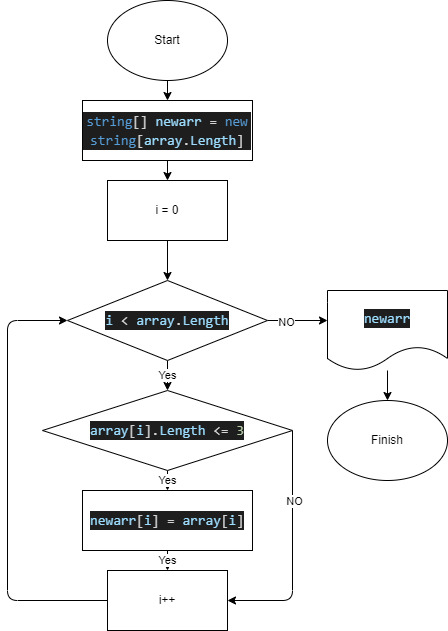

The diagram above was exported from draw.io. Its source (the exported page's mxGraphModel, read from the mxfile embedded in the PNG):
<mxGraphModel dx="884" dy="404" grid="1" gridSize="10" guides="1" tooltips="1" connect="1" arrows="1" fold="1" page="1" pageScale="1" pageWidth="827" pageHeight="1169" background="none" math="0" shadow="0">
  <root>
    <mxCell id="0" />
    <mxCell id="1" parent="0" />
    <mxCell id="5" style="edgeStyle=none;html=1;" edge="1" parent="1" source="2" target="6">
      <mxGeometry relative="1" as="geometry">
        <mxPoint x="240" y="100" as="targetPoint" />
      </mxGeometry>
    </mxCell>
    <mxCell id="2" value="" style="ellipse;whiteSpace=wrap;html=1;" vertex="1" parent="1">
      <mxGeometry x="180" width="120" height="80" as="geometry" />
    </mxCell>
    <mxCell id="4" value="Start" style="text;html=1;strokeColor=none;fillColor=none;align=center;verticalAlign=middle;whiteSpace=wrap;rounded=0;" vertex="1" parent="1">
      <mxGeometry x="210" y="25" width="60" height="30" as="geometry" />
    </mxCell>
    <mxCell id="7" style="edgeStyle=none;html=1;entryX=0.5;entryY=0;entryDx=0;entryDy=0;" edge="1" parent="1" source="6" target="10">
      <mxGeometry relative="1" as="geometry">
        <mxPoint x="240" y="190" as="targetPoint" />
      </mxGeometry>
    </mxCell>
    <mxCell id="6" value="&lt;div style=&quot;color: rgb(212 , 212 , 212) ; background-color: rgb(30 , 30 , 30) ; font-family: &amp;#34;consolas&amp;#34; , &amp;#34;courier new&amp;#34; , monospace ; font-size: 14px ; line-height: 19px&quot;&gt;&lt;span style=&quot;color: #569cd6&quot;&gt;string&lt;/span&gt;[] &lt;span style=&quot;color: #9cdcfe&quot;&gt;newarr&lt;/span&gt; = &lt;span style=&quot;color: #569cd6&quot;&gt;new&lt;/span&gt; &lt;span style=&quot;color: #569cd6&quot;&gt;string&lt;/span&gt;[&lt;span style=&quot;color: #9cdcfe&quot;&gt;array&lt;/span&gt;.&lt;span style=&quot;color: #9cdcfe&quot;&gt;Length&lt;/span&gt;]&lt;/div&gt;" style="rounded=0;whiteSpace=wrap;html=1;" vertex="1" parent="1">
      <mxGeometry x="155" y="100" width="170" height="60" as="geometry" />
    </mxCell>
    <mxCell id="12" style="edgeStyle=none;html=1;exitX=0.5;exitY=1;exitDx=0;exitDy=0;entryX=0.5;entryY=0;entryDx=0;entryDy=0;" edge="1" parent="1" source="10" target="11">
      <mxGeometry relative="1" as="geometry" />
    </mxCell>
    <mxCell id="10" value="i = 0" style="rounded=0;whiteSpace=wrap;html=1;" vertex="1" parent="1">
      <mxGeometry x="180" y="180" width="120" height="60" as="geometry" />
    </mxCell>
    <mxCell id="15" value="Yes" style="edgeStyle=none;html=1;exitX=0.5;exitY=1;exitDx=0;exitDy=0;entryX=0.5;entryY=0;entryDx=0;entryDy=0;" edge="1" parent="1" source="11" target="14">
      <mxGeometry relative="1" as="geometry" />
    </mxCell>
    <mxCell id="19" style="edgeStyle=none;html=1;" edge="1" parent="1" source="11">
      <mxGeometry relative="1" as="geometry">
        <mxPoint x="400" y="320" as="targetPoint" />
      </mxGeometry>
    </mxCell>
    <mxCell id="28" value="NO" style="edgeLabel;html=1;align=center;verticalAlign=middle;resizable=0;points=[];" vertex="1" connectable="0" parent="19">
      <mxGeometry x="-0.4" y="-1" relative="1" as="geometry">
        <mxPoint as="offset" />
      </mxGeometry>
    </mxCell>
    <mxCell id="11" value="&lt;div style=&quot;color: rgb(212 , 212 , 212) ; background-color: rgb(30 , 30 , 30) ; font-family: &amp;#34;consolas&amp;#34; , &amp;#34;courier new&amp;#34; , monospace ; font-size: 14px ; line-height: 19px&quot;&gt;&lt;span style=&quot;color: #9cdcfe&quot;&gt;i&lt;/span&gt; &amp;lt; &lt;span style=&quot;color: #9cdcfe&quot;&gt;array&lt;/span&gt;.&lt;span style=&quot;color: #9cdcfe&quot;&gt;Length&lt;/span&gt;&lt;/div&gt;" style="rhombus;whiteSpace=wrap;html=1;" vertex="1" parent="1">
      <mxGeometry x="140" y="280" width="200" height="80" as="geometry" />
    </mxCell>
    <mxCell id="17" value="Yes" style="edgeStyle=none;html=1;exitX=0.5;exitY=1;exitDx=0;exitDy=0;entryX=0.5;entryY=0;entryDx=0;entryDy=0;" edge="1" parent="1" source="14" target="16">
      <mxGeometry relative="1" as="geometry" />
    </mxCell>
    <mxCell id="20" style="edgeStyle=none;html=1;exitX=1;exitY=0.5;exitDx=0;exitDy=0;entryX=1;entryY=0.5;entryDx=0;entryDy=0;" edge="1" parent="1" source="14" target="21">
      <mxGeometry relative="1" as="geometry">
        <mxPoint x="365" y="590" as="targetPoint" />
        <Array as="points">
          <mxPoint x="365" y="600" />
        </Array>
      </mxGeometry>
    </mxCell>
    <mxCell id="29" value="NO" style="edgeLabel;html=1;align=center;verticalAlign=middle;resizable=0;points=[];" vertex="1" connectable="0" parent="20">
      <mxGeometry x="-0.4043" y="1" relative="1" as="geometry">
        <mxPoint as="offset" />
      </mxGeometry>
    </mxCell>
    <mxCell id="14" value="&lt;div style=&quot;color: rgb(212 , 212 , 212) ; background-color: rgb(30 , 30 , 30) ; font-family: &amp;#34;consolas&amp;#34; , &amp;#34;courier new&amp;#34; , monospace ; font-size: 14px ; line-height: 19px&quot;&gt;&lt;span style=&quot;color: #9cdcfe&quot;&gt;array&lt;/span&gt;[&lt;span style=&quot;color: #9cdcfe&quot;&gt;i&lt;/span&gt;].&lt;span style=&quot;color: #9cdcfe&quot;&gt;Length&lt;/span&gt; &amp;lt;= &lt;span style=&quot;color: #b5cea8&quot;&gt;3&lt;/span&gt;&lt;/div&gt;" style="rhombus;whiteSpace=wrap;html=1;" vertex="1" parent="1">
      <mxGeometry x="115" y="390" width="250" height="80" as="geometry" />
    </mxCell>
    <mxCell id="22" value="Yes" style="edgeStyle=none;html=1;exitX=0.5;exitY=1;exitDx=0;exitDy=0;entryX=0.5;entryY=0;entryDx=0;entryDy=0;" edge="1" parent="1" source="16" target="21">
      <mxGeometry relative="1" as="geometry" />
    </mxCell>
    <mxCell id="16" value="&lt;div style=&quot;color: rgb(212 , 212 , 212) ; background-color: rgb(30 , 30 , 30) ; font-family: &amp;#34;consolas&amp;#34; , &amp;#34;courier new&amp;#34; , monospace ; font-size: 14px ; line-height: 19px&quot;&gt;&lt;span style=&quot;color: #9cdcfe&quot;&gt;newarr&lt;/span&gt;[&lt;span style=&quot;color: #9cdcfe&quot;&gt;i&lt;/span&gt;] = &lt;span style=&quot;color: #9cdcfe&quot;&gt;array&lt;/span&gt;[&lt;span style=&quot;color: #9cdcfe&quot;&gt;i&lt;/span&gt;]&lt;/div&gt;" style="rounded=0;whiteSpace=wrap;html=1;" vertex="1" parent="1">
      <mxGeometry x="155" y="490" width="170" height="60" as="geometry" />
    </mxCell>
    <mxCell id="23" style="edgeStyle=none;html=1;entryX=0;entryY=0.5;entryDx=0;entryDy=0;" edge="1" parent="1" source="21" target="11">
      <mxGeometry relative="1" as="geometry">
        <Array as="points">
          <mxPoint x="80" y="600" />
          <mxPoint x="80" y="320" />
        </Array>
      </mxGeometry>
    </mxCell>
    <mxCell id="21" value="i++" style="rounded=0;whiteSpace=wrap;html=1;" vertex="1" parent="1">
      <mxGeometry x="180" y="570" width="120" height="60" as="geometry" />
    </mxCell>
    <mxCell id="25" style="edgeStyle=none;html=1;" edge="1" parent="1" target="26">
      <mxGeometry relative="1" as="geometry">
        <mxPoint x="460" y="410" as="targetPoint" />
        <mxPoint x="460" y="370" as="sourcePoint" />
      </mxGeometry>
    </mxCell>
    <mxCell id="24" value="&lt;div style=&quot;color: rgb(212 , 212 , 212) ; background-color: rgb(30 , 30 , 30) ; font-family: &amp;#34;consolas&amp;#34; , &amp;#34;courier new&amp;#34; , monospace ; font-size: 14px ; line-height: 19px&quot;&gt;&lt;span style=&quot;color: #9cdcfe&quot;&gt;newarr&lt;/span&gt;&lt;/div&gt;" style="shape=document;whiteSpace=wrap;html=1;boundedLbl=1;" vertex="1" parent="1">
      <mxGeometry x="400" y="290" width="120" height="80" as="geometry" />
    </mxCell>
    <mxCell id="26" value="Finish" style="ellipse;whiteSpace=wrap;html=1;" vertex="1" parent="1">
      <mxGeometry x="400" y="400" width="120" height="80" as="geometry" />
    </mxCell>
  </root>
</mxGraphModel>